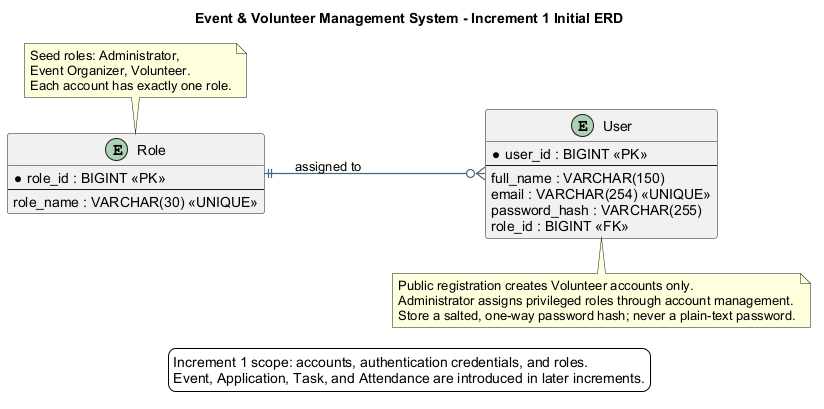

The diagram above was rendered by PlantUML. Its source (embedded in the PNG):
@startuml Increment1InitialERD
title Event & Volunteer Management System - Increment 1 Initial ERD

left to right direction
skinparam backgroundColor #FFFFFF
skinparam shadowing false
skinparam defaultFontName Arial
skinparam ArrowColor #496579
skinparam ArrowThickness 1.2
skinparam entity {
  BackgroundColor #F5F8FC
  BorderColor #36536F
  FontColor #172B3A
  FontSize 13
}

entity "Role" as ROLE {
  * role_id : BIGINT <<PK>>
  --
  role_name : VARCHAR(30) <<UNIQUE>>
}

entity "User" as USER {
  * user_id : BIGINT <<PK>>
  --
  full_name : VARCHAR(150)
  email : VARCHAR(254) <<UNIQUE>>
  password_hash : VARCHAR(255)
  role_id : BIGINT <<FK>>
}

ROLE ||--o{ USER : assigned to

note top of ROLE
  Seed roles: Administrator,
  Event Organizer, Volunteer.
  Each account has exactly one role.
end note

note bottom of USER
  Public registration creates Volunteer accounts only.
  Administrator assigns privileged roles through account management.
  Store a salted, one-way password hash; never a plain-text password.
end note

legend bottom
  Increment 1 scope: accounts, authentication credentials, and roles.
  Event, Application, Task, and Attendance are introduced in later increments.
endlegend

@enduml